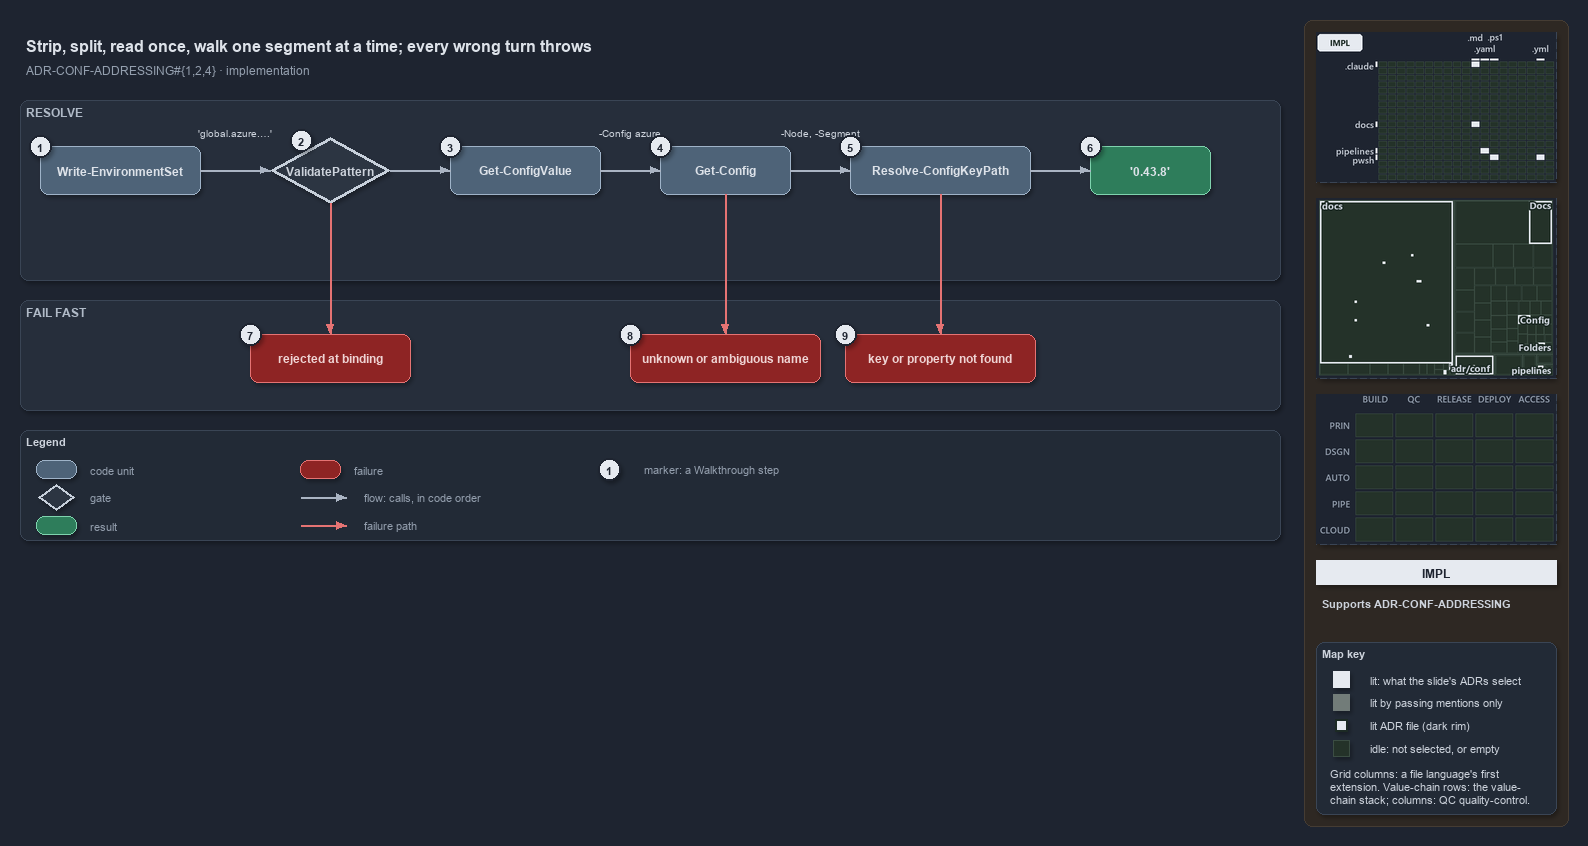

The diagram above was exported from draw.io. Its source (the exported page's mxGraphModel, read from the mxfile embedded in the PNG):
<mxGraphModel dx="1024" dy="768" grid="0" gridSize="10" guides="1" tooltips="1" connect="1" arrows="1" fold="1" page="1" pageScale="1" pageWidth="1572" pageHeight="640" background="#1E2430" math="0" shadow="1">
  <root>
    <mxCell id="0" />
    <mxCell id="1" parent="0" />
    <mxCell id="sidebar-bg" value="" style="rounded=1;arcSize=2;html=1;fillColor=#2E2823;strokeColor=#453C33;shadow=0;" vertex="1" parent="1">
      <mxGeometry x="1304" y="4" width="264" height="806" as="geometry" />
    </mxCell>
    <mxCell id="title" value="Strip, split, read once, walk one segment at a time; every wrong turn throws" style="text;html=1;align=left;verticalAlign=middle;fontSize=16;fontStyle=1;fontColor=#DDE2E9;" vertex="1" parent="1">
      <mxGeometry x="20" y="14" width="1260" height="30" as="geometry" />
    </mxCell>
    <mxCell id="subtitle" value="ADR-CONF-ADDRESSING#{1,2,4} &amp;#183; implementation" style="text;html=1;align=left;verticalAlign=middle;fontSize=12;fontColor=#949FAE;" vertex="1" parent="1">
      <mxGeometry x="20" y="44" width="1240" height="20" as="geometry" />
    </mxCell>
    <mxCell id="minimap-grid" value="" style="shape=image;imageAspect=0;rounded=1;arcSize=4;whiteSpace=wrap;html=1;fillColor=#262E3B;strokeColor=#3A4555;dashed=1;fontColor=#949FAE;fontSize=11;image=data:image/png,(base64 omitted: 10296 chars);" vertex="1" parent="1">
      <mxGeometry x="1316" y="16" width="240" height="150" as="geometry" />
    </mxCell>
    <mxCell id="minimap-tree" value="" style="shape=image;imageAspect=0;rounded=1;arcSize=4;whiteSpace=wrap;html=1;fillColor=#262E3B;strokeColor=#3A4555;dashed=1;fontColor=#949FAE;fontSize=11;image=data:image/png,(base64 omitted: 15604 chars);" vertex="1" parent="1">
      <mxGeometry x="1316" y="182" width="240" height="180" as="geometry" />
    </mxCell>
    <mxCell id="minimap-chain" value="" style="shape=image;imageAspect=0;rounded=1;arcSize=4;whiteSpace=wrap;html=1;fillColor=#262E3B;strokeColor=#3A4555;dashed=1;fontColor=#949FAE;fontSize=11;image=data:image/png,(base64 omitted: 11912 chars);" vertex="1" parent="1">
      <mxGeometry x="1316" y="378" width="240" height="150" as="geometry" />
    </mxCell>
    <mxCell id="lens-badge" value="IMPL" style="rounded=0;whiteSpace=wrap;html=1;align=center;verticalAlign=middle;fontSize=12;fontStyle=1;fontColor=#1E2430;fillColor=#E6EAF0;strokeColor=none;" vertex="1" parent="1">
      <mxGeometry x="1316" y="544" width="240" height="24" as="geometry" />
    </mxCell>
    <mxCell id="supports" value="&lt;b&gt;Supports&lt;/b&gt; ADR-CONF-ADDRESSING" style="text;html=1;whiteSpace=wrap;align=left;verticalAlign=top;fontSize=11;fontColor=#CDD3DC;" vertex="1" parent="1">
      <mxGeometry x="1316" y="576" width="240" height="38" as="geometry" />
    </mxCell>
    <mxCell id="mapkey" value="&lt;b&gt;Map key&lt;/b&gt;" style="rounded=1;arcSize=6;whiteSpace=wrap;html=1;align=left;verticalAlign=top;fontSize=11;fontColor=#CDD3DC;fillColor=#222A36;strokeColor=#3A4555;spacingLeft=8;spacingTop=2;" vertex="1" parent="1">
      <mxGeometry x="1316" y="626" width="240" height="172" as="geometry" />
    </mxCell>
    <mxCell id="mapkey-lit" value="" style="rounded=0;html=1;fillColor=#E6EAF0;strokeColor=#E6EAF0;" vertex="1" parent="1">
      <mxGeometry x="1333.0" y="655.0" width="16" height="16" as="geometry" />
    </mxCell>
    <mxCell id="mapkey-lit-text" value="lit: what the slide's ADRs select" style="text;html=1;align=left;verticalAlign=middle;fontSize=11;fontColor=#CDD3DC;" vertex="1" parent="1">
      <mxGeometry x="1364" y="653" width="184" height="20" as="geometry" />
    </mxCell>
    <mxCell id="mapkey-touched" value="" style="rounded=0;html=1;fillColor=#727C79;strokeColor=#727C79;" vertex="1" parent="1">
      <mxGeometry x="1333.0" y="678.0" width="16" height="16" as="geometry" />
    </mxCell>
    <mxCell id="mapkey-touched-text" value="lit by passing mentions only" style="text;html=1;align=left;verticalAlign=middle;fontSize=11;fontColor=#CDD3DC;" vertex="1" parent="1">
      <mxGeometry x="1364" y="676" width="184" height="20" as="geometry" />
    </mxCell>
    <mxCell id="mapkey-adr" value="" style="rounded=0;html=1;fillColor=#E6EAF0;strokeColor=#1C2A24;strokeWidth=2;" vertex="1" parent="1">
      <mxGeometry x="1335.0" y="703.0" width="12" height="12" as="geometry" />
    </mxCell>
    <mxCell id="mapkey-adr-text" value="lit ADR file (dark rim)" style="text;html=1;align=left;verticalAlign=middle;fontSize=11;fontColor=#CDD3DC;" vertex="1" parent="1">
      <mxGeometry x="1364" y="699" width="184" height="20" as="geometry" />
    </mxCell>
    <mxCell id="mapkey-idle" value="" style="rounded=0;html=1;fillColor=#243229;strokeColor=#3B4D43;" vertex="1" parent="1">
      <mxGeometry x="1333.0" y="724.0" width="16" height="16" as="geometry" />
    </mxCell>
    <mxCell id="mapkey-idle-text" value="idle: not selected, or empty" style="text;html=1;align=left;verticalAlign=middle;fontSize=11;fontColor=#CDD3DC;" vertex="1" parent="1">
      <mxGeometry x="1364" y="722" width="184" height="20" as="geometry" />
    </mxCell>
    <mxCell id="mapkey-codes" value="Grid columns: a file language's first&lt;br&gt;extension. Value-chain rows: the value-&lt;br&gt;chain stack; columns: QC quality-control." style="text;html=1;align=left;verticalAlign=top;whiteSpace=wrap;fontSize=11;fontColor=#CDD3DC;" vertex="1" parent="1">
      <mxGeometry x="1324" y="746" width="224" height="46" as="geometry" />
    </mxCell>
    <mxCell id="band-resolve" value="RESOLVE" style="rounded=1;html=1;arcSize=3;fillColor=#262E3B;strokeColor=#3A4555;verticalAlign=top;align=left;spacingLeft=8;fontStyle=1;fontSize=12;fontColor=#B0BAC7;" vertex="1" parent="1">
      <mxGeometry x="20" y="84" width="1260" height="180" as="geometry" />
    </mxCell>
    <mxCell id="wes" value="&lt;b&gt;Write-EnvironmentSet&lt;/b&gt;" style="rounded=1;whiteSpace=wrap;html=1;arcSize=20;fillColor=#4E6378;strokeColor=#9FB3C8;fontColor=#DDE2E9;fontSize=12;" vertex="1" parent="1">
      <mxGeometry x="40" y="130" width="160" height="48" as="geometry" />
    </mxCell>
    <mxCell id="vp" value="&lt;b&gt;ValidatePattern&lt;/b&gt;" style="rhombus;whiteSpace=wrap;html=1;fillColor=#2C3542;strokeColor=#C7D0DB;strokeWidth=3;fontColor=#CDD3DC;fontSize=12;" vertex="1" parent="1">
      <mxGeometry x="270" y="121" width="120" height="66" as="geometry" />
    </mxCell>
    <mxCell id="gcv" value="&lt;b&gt;Get-ConfigValue&lt;/b&gt;" style="rounded=1;whiteSpace=wrap;html=1;arcSize=20;fillColor=#4E6378;strokeColor=#9FB3C8;fontColor=#DDE2E9;fontSize=12;" vertex="1" parent="1">
      <mxGeometry x="450" y="130" width="150" height="48" as="geometry" />
    </mxCell>
    <mxCell id="gc" value="&lt;b&gt;Get-Config&lt;/b&gt;" style="rounded=1;whiteSpace=wrap;html=1;arcSize=20;fillColor=#4E6378;strokeColor=#9FB3C8;fontColor=#DDE2E9;fontSize=12;" vertex="1" parent="1">
      <mxGeometry x="660" y="130" width="130" height="48" as="geometry" />
    </mxCell>
    <mxCell id="rckp" value="&lt;b&gt;Resolve-ConfigKeyPath&lt;/b&gt;" style="rounded=1;whiteSpace=wrap;html=1;arcSize=20;fillColor=#4E6378;strokeColor=#9FB3C8;fontColor=#DDE2E9;fontSize=12;" vertex="1" parent="1">
      <mxGeometry x="850" y="130" width="180" height="48" as="geometry" />
    </mxCell>
    <mxCell id="node" value="&lt;b&gt;'0.43.8'&lt;/b&gt;" style="rounded=1;whiteSpace=wrap;html=1;arcSize=20;fillColor=#2E7D5B;strokeColor=#7FD3AE;fontColor=#DDE2E9;fontSize=12;" vertex="1" parent="1">
      <mxGeometry x="1090" y="130" width="120" height="48" as="geometry" />
    </mxCell>
    <mxCell id="edge-wes-vp" value="" style="edgeStyle=orthogonalEdgeStyle;rounded=1;html=1;fontSize=10;fontColor=#CDD3DC;endArrow=block;strokeColor=#AAB4C3;shadow=0;" edge="1" parent="1" source="wes" target="vp">
      <mxGeometry relative="1" as="geometry" />
    </mxCell>
    <mxCell id="edge-vp-gcv" value="" style="edgeStyle=orthogonalEdgeStyle;rounded=1;html=1;fontSize=10;fontColor=#CDD3DC;endArrow=block;strokeColor=#AAB4C3;shadow=0;" edge="1" parent="1" source="vp" target="gcv">
      <mxGeometry relative="1" as="geometry" />
    </mxCell>
    <mxCell id="edge-gcv-gc" value="" style="edgeStyle=orthogonalEdgeStyle;rounded=1;html=1;fontSize=10;fontColor=#CDD3DC;endArrow=block;strokeColor=#AAB4C3;shadow=0;" edge="1" parent="1" source="gcv" target="gc">
      <mxGeometry relative="1" as="geometry" />
    </mxCell>
    <mxCell id="edge-gc-rckp" value="" style="edgeStyle=orthogonalEdgeStyle;rounded=1;html=1;fontSize=10;fontColor=#CDD3DC;endArrow=block;strokeColor=#AAB4C3;shadow=0;" edge="1" parent="1" source="gc" target="rckp">
      <mxGeometry relative="1" as="geometry" />
    </mxCell>
    <mxCell id="edge-rckp-node" value="" style="edgeStyle=orthogonalEdgeStyle;rounded=1;html=1;fontSize=10;fontColor=#CDD3DC;endArrow=block;strokeColor=#AAB4C3;shadow=0;" edge="1" parent="1" source="rckp" target="node">
      <mxGeometry relative="1" as="geometry" />
    </mxCell>
    <mxCell id="note-address" value="'global.azure.&amp;#8230;'" style="text;html=1;align=center;verticalAlign=middle;fontSize=10.5;fontColor=#CDD3DC;" vertex="1" parent="1">
      <mxGeometry x="175" y="108" width="120" height="16" as="geometry" />
    </mxCell>
    <mxCell id="note-config" value="-Config azure" style="text;html=1;align=center;verticalAlign=middle;fontSize=10.5;fontColor=#CDD3DC;" vertex="1" parent="1">
      <mxGeometry x="570" y="108" width="120" height="16" as="geometry" />
    </mxCell>
    <mxCell id="note-node" value="-Node, -Segment" style="text;html=1;align=center;verticalAlign=middle;fontSize=10.5;fontColor=#CDD3DC;" vertex="1" parent="1">
      <mxGeometry x="760" y="108" width="120" height="16" as="geometry" />
    </mxCell>
    <mxCell id="band-fail" value="FAIL FAST" style="rounded=1;html=1;arcSize=3;fillColor=#262E3B;strokeColor=#3A4555;verticalAlign=top;align=left;spacingLeft=8;fontStyle=1;fontSize=12;fontColor=#B0BAC7;" vertex="1" parent="1">
      <mxGeometry x="20" y="284" width="1260" height="110" as="geometry" />
    </mxCell>
    <mxCell id="f-binding" value="&lt;b&gt;rejected at binding&lt;/b&gt;" style="rounded=1;whiteSpace=wrap;html=1;arcSize=20;fillColor=#8E2424;strokeColor=#E57373;fontColor=#EFD4D4;fontSize=12;" vertex="1" parent="1">
      <mxGeometry x="250" y="318" width="160" height="48" as="geometry" />
    </mxCell>
    <mxCell id="f-name" value="&lt;b&gt;unknown or ambiguous name&lt;/b&gt;" style="rounded=1;whiteSpace=wrap;html=1;arcSize=20;fillColor=#8E2424;strokeColor=#E57373;fontColor=#EFD4D4;fontSize=12;" vertex="1" parent="1">
      <mxGeometry x="630" y="318" width="190" height="48" as="geometry" />
    </mxCell>
    <mxCell id="f-key" value="&lt;b&gt;key or property not found&lt;/b&gt;" style="rounded=1;whiteSpace=wrap;html=1;arcSize=20;fillColor=#8E2424;strokeColor=#E57373;fontColor=#EFD4D4;fontSize=12;" vertex="1" parent="1">
      <mxGeometry x="845" y="318" width="190" height="48" as="geometry" />
    </mxCell>
    <mxCell id="edge-vp-fail" value="" style="edgeStyle=orthogonalEdgeStyle;rounded=1;html=1;fontSize=10;fontColor=#CDD3DC;endArrow=block;strokeColor=#E57373;shadow=0;" edge="1" parent="1" source="vp" target="f-binding">
      <mxGeometry relative="1" as="geometry" />
    </mxCell>
    <mxCell id="edge-gc-fail" value="" style="edgeStyle=orthogonalEdgeStyle;rounded=1;html=1;fontSize=10;fontColor=#CDD3DC;endArrow=block;strokeColor=#E57373;shadow=0;" edge="1" parent="1" source="gc" target="f-name">
      <mxGeometry relative="1" as="geometry" />
    </mxCell>
    <mxCell id="edge-rckp-fail" value="" style="edgeStyle=orthogonalEdgeStyle;rounded=1;html=1;fontSize=10;fontColor=#CDD3DC;endArrow=block;strokeColor=#E57373;shadow=0;" edge="1" parent="1" source="rckp" target="f-key">
      <mxGeometry relative="1" as="geometry" />
    </mxCell>
    <mxCell id="legend" value="&lt;b&gt;Legend&lt;/b&gt;" style="rounded=1;whiteSpace=wrap;html=1;arcSize=6;fillColor=#222A36;strokeColor=#3A4555;align=left;verticalAlign=top;spacing=8;fontSize=11;fontColor=#CDD3DC;" vertex="1" parent="1">
      <mxGeometry x="20" y="414" width="1260" height="110" as="geometry" />
    </mxCell>
    <mxCell id="lg-0" value="" style="rounded=1;html=1;arcSize=20;fillColor=#4E6378;strokeColor=#9FB3C8;" vertex="1" parent="1">
      <mxGeometry x="36" y="444" width="40" height="18" as="geometry" />
    </mxCell>
    <mxCell id="lg-0-t" value="code unit" style="text;html=1;align=left;verticalAlign=middle;fontSize=11;fontColor=#949FAE;" vertex="1" parent="1">
      <mxGeometry x="84" y="443" width="240" height="20" as="geometry" />
    </mxCell>
    <mxCell id="lg-1" value="" style="rhombus;html=1;fillColor=#2C3542;strokeColor=#C7D0DB;strokeWidth=2;fontColor=#CDD3DC;" vertex="1" parent="1">
      <mxGeometry x="38" y="468" width="36" height="26" as="geometry" />
    </mxCell>
    <mxCell id="lg-1-t" value="gate" style="text;html=1;align=left;verticalAlign=middle;fontSize=11;fontColor=#949FAE;" vertex="1" parent="1">
      <mxGeometry x="84" y="471" width="240" height="20" as="geometry" />
    </mxCell>
    <mxCell id="lg-2" value="" style="rounded=1;html=1;arcSize=20;fillColor=#2E7D5B;strokeColor=#7FD3AE;" vertex="1" parent="1">
      <mxGeometry x="36" y="500" width="40" height="18" as="geometry" />
    </mxCell>
    <mxCell id="lg-2-t" value="result" style="text;html=1;align=left;verticalAlign=middle;fontSize=11;fontColor=#949FAE;" vertex="1" parent="1">
      <mxGeometry x="84" y="499" width="240" height="20" as="geometry" />
    </mxCell>
    <mxCell id="lg-3" value="" style="rounded=1;html=1;arcSize=20;fillColor=#8E2424;strokeColor=#E57373;" vertex="1" parent="1">
      <mxGeometry x="300" y="444" width="40" height="18" as="geometry" />
    </mxCell>
    <mxCell id="lg-3-t" value="failure" style="text;html=1;align=left;verticalAlign=middle;fontSize=11;fontColor=#949FAE;" vertex="1" parent="1">
      <mxGeometry x="348" y="443" width="240" height="20" as="geometry" />
    </mxCell>
    <mxCell id="lg-4-a" value="" style="text;html=1;strokeColor=none;fillColor=none;" vertex="1" parent="1">
      <mxGeometry x="300" y="481" width="1" height="1" as="geometry" />
    </mxCell>
    <mxCell id="lg-4-b" value="" style="text;html=1;strokeColor=none;fillColor=none;" vertex="1" parent="1">
      <mxGeometry x="346" y="481" width="1" height="1" as="geometry" />
    </mxCell>
    <mxCell id="lg-4" value="" style="edgeStyle=orthogonalEdgeStyle;rounded=1;html=1;fontSize=10;fontColor=#CDD3DC;endArrow=block;strokeColor=#AAB4C3;shadow=0;" edge="1" parent="1" source="lg-4-a" target="lg-4-b">
      <mxGeometry relative="1" as="geometry" />
    </mxCell>
    <mxCell id="lg-4-t" value="flow: calls, in code order" style="text;html=1;align=left;verticalAlign=middle;fontSize=11;fontColor=#949FAE;" vertex="1" parent="1">
      <mxGeometry x="358" y="471" width="240" height="20" as="geometry" />
    </mxCell>
    <mxCell id="lg-5-a" value="" style="text;html=1;strokeColor=none;fillColor=none;" vertex="1" parent="1">
      <mxGeometry x="300" y="509" width="1" height="1" as="geometry" />
    </mxCell>
    <mxCell id="lg-5-b" value="" style="text;html=1;strokeColor=none;fillColor=none;" vertex="1" parent="1">
      <mxGeometry x="346" y="509" width="1" height="1" as="geometry" />
    </mxCell>
    <mxCell id="lg-5" value="" style="edgeStyle=orthogonalEdgeStyle;rounded=1;html=1;fontSize=10;fontColor=#CDD3DC;endArrow=block;strokeColor=#E57373;shadow=0;" edge="1" parent="1" source="lg-5-a" target="lg-5-b">
      <mxGeometry relative="1" as="geometry" />
    </mxCell>
    <mxCell id="lg-5-t" value="failure path" style="text;html=1;align=left;verticalAlign=middle;fontSize=11;fontColor=#949FAE;" vertex="1" parent="1">
      <mxGeometry x="358" y="499" width="240" height="20" as="geometry" />
    </mxCell>
    <mxCell id="lg-6" value="1" style="ellipse;html=1;fillColor=#E6EAF0;strokeColor=#1E2430;strokeWidth=2;fontColor=#1E2430;fontStyle=1;fontSize=11;" vertex="1" parent="1">
      <mxGeometry x="598" y="442" width="22" height="22" as="geometry" />
    </mxCell>
    <mxCell id="lg-6-t" value="marker: a Walkthrough step" style="text;html=1;align=left;verticalAlign=middle;fontSize=11;fontColor=#949FAE;" vertex="1" parent="1">
      <mxGeometry x="638" y="443" width="240" height="20" as="geometry" />
    </mxCell>
    <mxCell id="mark-1" value="1" style="ellipse;html=1;fillColor=#E6EAF0;strokeColor=#1E2430;strokeWidth=2;fontColor=#1E2430;fontStyle=1;fontSize=11;" vertex="1" parent="1">
      <mxGeometry x="29" y="119" width="22" height="22" as="geometry" />
    </mxCell>
    <mxCell id="mark-2" value="2" style="ellipse;html=1;fillColor=#E6EAF0;strokeColor=#1E2430;strokeWidth=2;fontColor=#1E2430;fontStyle=1;fontSize=11;" vertex="1" parent="1">
      <mxGeometry x="290" y="113" width="22" height="22" as="geometry" />
    </mxCell>
    <mxCell id="mark-3" value="3" style="ellipse;html=1;fillColor=#E6EAF0;strokeColor=#1E2430;strokeWidth=2;fontColor=#1E2430;fontStyle=1;fontSize=11;" vertex="1" parent="1">
      <mxGeometry x="439" y="119" width="22" height="22" as="geometry" />
    </mxCell>
    <mxCell id="mark-4" value="4" style="ellipse;html=1;fillColor=#E6EAF0;strokeColor=#1E2430;strokeWidth=2;fontColor=#1E2430;fontStyle=1;fontSize=11;" vertex="1" parent="1">
      <mxGeometry x="649" y="119" width="22" height="22" as="geometry" />
    </mxCell>
    <mxCell id="mark-5" value="5" style="ellipse;html=1;fillColor=#E6EAF0;strokeColor=#1E2430;strokeWidth=2;fontColor=#1E2430;fontStyle=1;fontSize=11;" vertex="1" parent="1">
      <mxGeometry x="839" y="119" width="22" height="22" as="geometry" />
    </mxCell>
    <mxCell id="mark-6" value="6" style="ellipse;html=1;fillColor=#E6EAF0;strokeColor=#1E2430;strokeWidth=2;fontColor=#1E2430;fontStyle=1;fontSize=11;" vertex="1" parent="1">
      <mxGeometry x="1079" y="119" width="22" height="22" as="geometry" />
    </mxCell>
    <mxCell id="mark-7" value="7" style="ellipse;html=1;fillColor=#E6EAF0;strokeColor=#1E2430;strokeWidth=2;fontColor=#1E2430;fontStyle=1;fontSize=11;" vertex="1" parent="1">
      <mxGeometry x="239" y="307" width="22" height="22" as="geometry" />
    </mxCell>
    <mxCell id="mark-8" value="8" style="ellipse;html=1;fillColor=#E6EAF0;strokeColor=#1E2430;strokeWidth=2;fontColor=#1E2430;fontStyle=1;fontSize=11;" vertex="1" parent="1">
      <mxGeometry x="619" y="307" width="22" height="22" as="geometry" />
    </mxCell>
    <mxCell id="mark-9" value="9" style="ellipse;html=1;fillColor=#E6EAF0;strokeColor=#1E2430;strokeWidth=2;fontColor=#1E2430;fontStyle=1;fontSize=11;" vertex="1" parent="1">
      <mxGeometry x="834" y="307" width="22" height="22" as="geometry" />
    </mxCell>
  </root>
</mxGraphModel>